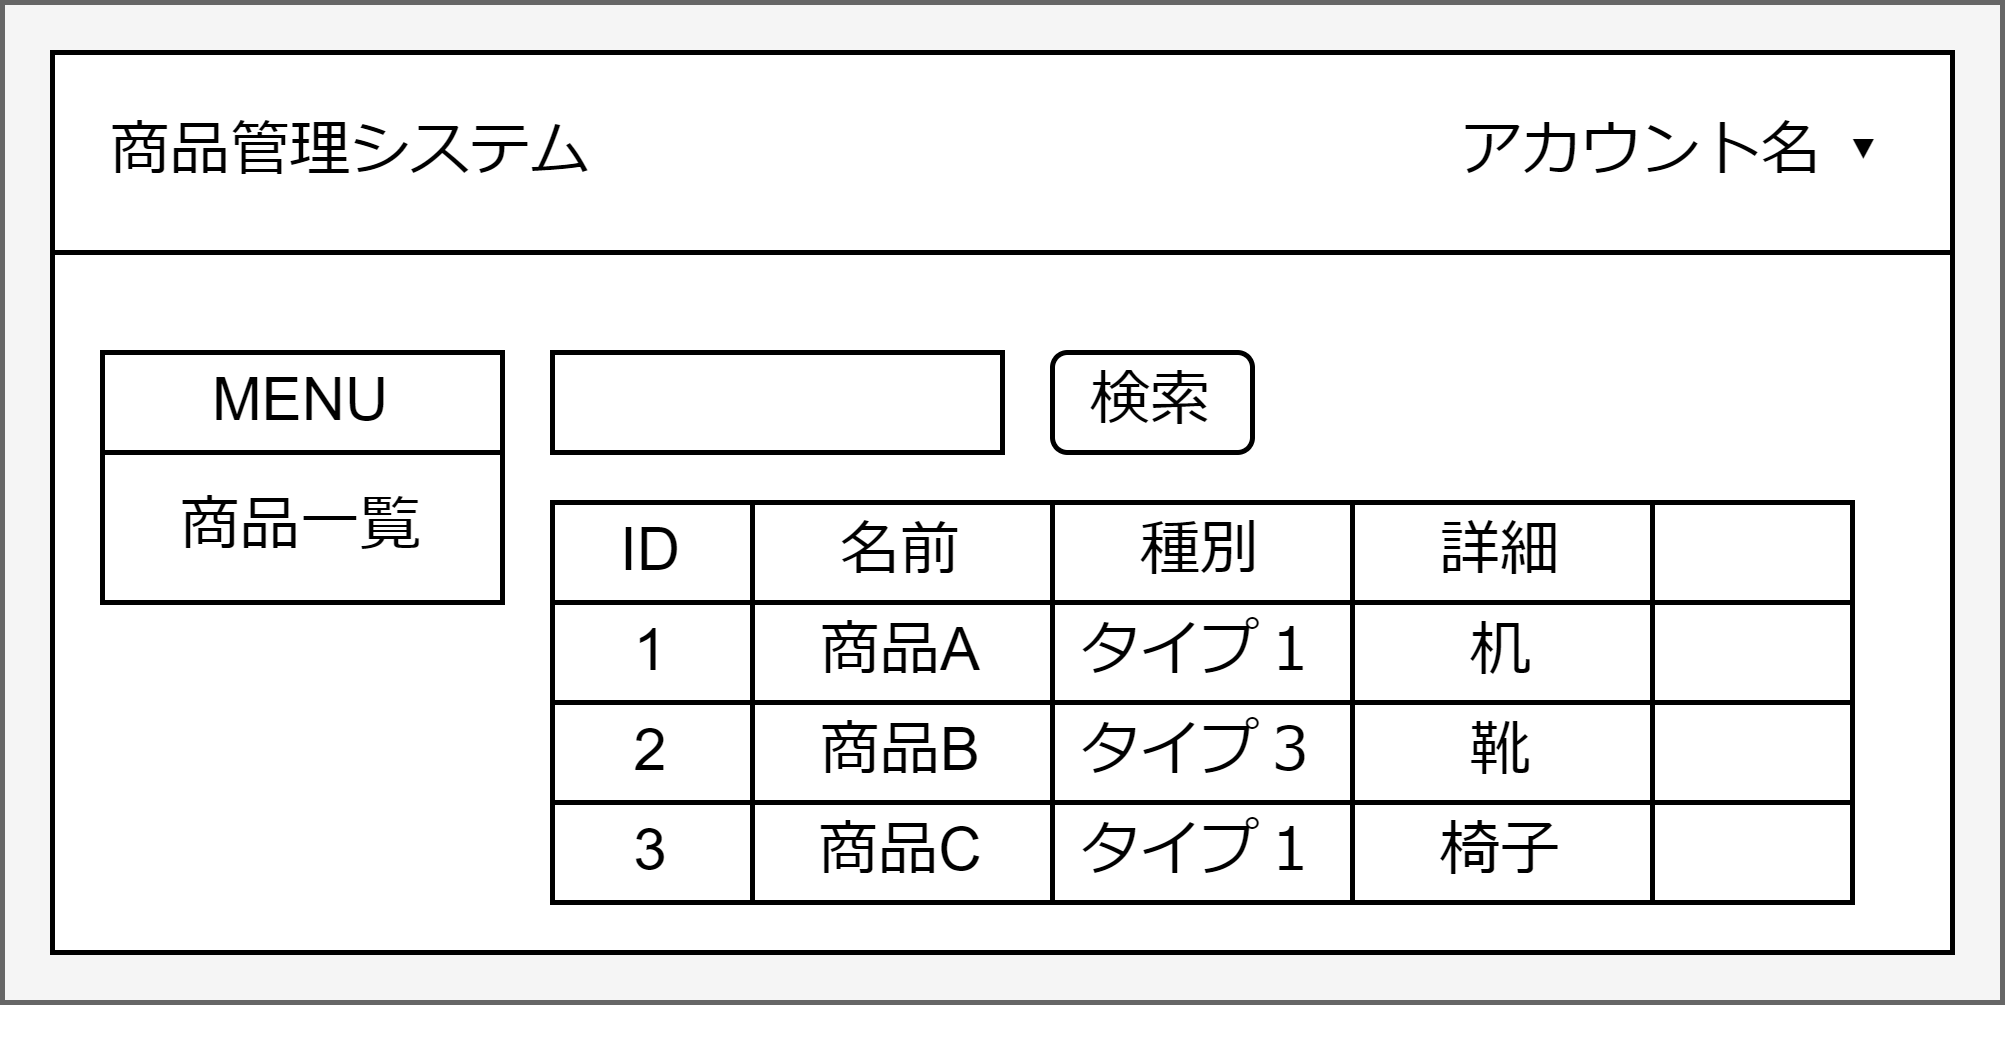

The diagram above was exported from draw.io. Its source (the exported page's mxGraphModel, read from the mxfile embedded in the PNG):
<mxGraphModel dx="725" dy="516" grid="1" gridSize="10" guides="1" tooltips="1" connect="1" arrows="1" fold="1" page="1" pageScale="1" pageWidth="827" pageHeight="1169" math="0" shadow="0">
  <root>
    <mxCell id="igCf3idOSPCoN5wbrLNt-0" />
    <mxCell id="igCf3idOSPCoN5wbrLNt-1" parent="igCf3idOSPCoN5wbrLNt-0" />
    <mxCell id="igCf3idOSPCoN5wbrLNt-3" value="" style="rounded=0;whiteSpace=wrap;html=1;fillColor=#f5f5f5;fontColor=#333333;strokeColor=#666666;" parent="igCf3idOSPCoN5wbrLNt-1" vertex="1">
      <mxGeometry x="40" y="40" width="400" height="200" as="geometry" />
    </mxCell>
    <mxCell id="igCf3idOSPCoN5wbrLNt-4" value="" style="rounded=0;whiteSpace=wrap;html=1;" parent="igCf3idOSPCoN5wbrLNt-1" vertex="1">
      <mxGeometry x="50" y="50" width="380" height="180" as="geometry" />
    </mxCell>
    <mxCell id="igCf3idOSPCoN5wbrLNt-5" value="" style="rounded=0;whiteSpace=wrap;html=1;" parent="igCf3idOSPCoN5wbrLNt-1" vertex="1">
      <mxGeometry x="50" y="50" width="380" height="40" as="geometry" />
    </mxCell>
    <mxCell id="igCf3idOSPCoN5wbrLNt-6" value="商品管理システム" style="text;html=1;strokeColor=none;fillColor=none;align=center;verticalAlign=middle;whiteSpace=wrap;rounded=0;" parent="igCf3idOSPCoN5wbrLNt-1" vertex="1">
      <mxGeometry x="50" y="55" width="120" height="30" as="geometry" />
    </mxCell>
    <mxCell id="igCf3idOSPCoN5wbrLNt-7" value="アカウント名 ▾" style="text;html=1;strokeColor=none;fillColor=none;align=center;verticalAlign=middle;whiteSpace=wrap;rounded=0;" parent="igCf3idOSPCoN5wbrLNt-1" vertex="1">
      <mxGeometry x="320" y="55" width="110" height="30" as="geometry" />
    </mxCell>
    <mxCell id="igCf3idOSPCoN5wbrLNt-8" value="" style="group" parent="igCf3idOSPCoN5wbrLNt-1" vertex="1" connectable="0">
      <mxGeometry x="60" y="110" width="80" height="50" as="geometry" />
    </mxCell>
    <mxCell id="igCf3idOSPCoN5wbrLNt-9" value="商品一覧" style="rounded=0;whiteSpace=wrap;html=1;" parent="igCf3idOSPCoN5wbrLNt-8" vertex="1">
      <mxGeometry y="20" width="80" height="30" as="geometry" />
    </mxCell>
    <mxCell id="igCf3idOSPCoN5wbrLNt-10" value="MENU" style="rounded=0;whiteSpace=wrap;html=1;" parent="igCf3idOSPCoN5wbrLNt-8" vertex="1">
      <mxGeometry width="80" height="20" as="geometry" />
    </mxCell>
    <mxCell id="igCf3idOSPCoN5wbrLNt-12" style="edgeStyle=orthogonalEdgeStyle;rounded=0;orthogonalLoop=1;jettySize=auto;html=1;exitX=0.5;exitY=1;exitDx=0;exitDy=0;" parent="igCf3idOSPCoN5wbrLNt-1" edge="1">
      <mxGeometry relative="1" as="geometry">
        <mxPoint x="280" y="150" as="sourcePoint" />
        <mxPoint x="280" y="150" as="targetPoint" />
      </mxGeometry>
    </mxCell>
    <mxCell id="U-3n71iPCJ1WcebkeQ3o-0" value="" style="rounded=0;whiteSpace=wrap;html=1;" parent="igCf3idOSPCoN5wbrLNt-1" vertex="1">
      <mxGeometry x="150" y="110" width="90" height="20" as="geometry" />
    </mxCell>
    <mxCell id="U-3n71iPCJ1WcebkeQ3o-1" value="検索" style="rounded=1;whiteSpace=wrap;html=1;" parent="igCf3idOSPCoN5wbrLNt-1" vertex="1">
      <mxGeometry x="250" y="110" width="40" height="20" as="geometry" />
    </mxCell>
    <mxCell id="iMzfeZZgeckxAhVVEZ2S-41" value="" style="group" parent="igCf3idOSPCoN5wbrLNt-1" vertex="1" connectable="0">
      <mxGeometry x="150" y="140" width="260" height="20" as="geometry" />
    </mxCell>
    <mxCell id="iMzfeZZgeckxAhVVEZ2S-0" value="ID" style="rounded=0;whiteSpace=wrap;html=1;" parent="iMzfeZZgeckxAhVVEZ2S-41" vertex="1">
      <mxGeometry width="40" height="20" as="geometry" />
    </mxCell>
    <mxCell id="iMzfeZZgeckxAhVVEZ2S-3" value="名前" style="rounded=0;whiteSpace=wrap;html=1;" parent="iMzfeZZgeckxAhVVEZ2S-41" vertex="1">
      <mxGeometry x="40" width="60" height="20" as="geometry" />
    </mxCell>
    <mxCell id="iMzfeZZgeckxAhVVEZ2S-36" value="種別" style="rounded=0;whiteSpace=wrap;html=1;" parent="iMzfeZZgeckxAhVVEZ2S-41" vertex="1">
      <mxGeometry x="100" width="60" height="20" as="geometry" />
    </mxCell>
    <mxCell id="iMzfeZZgeckxAhVVEZ2S-37" value="詳細" style="rounded=0;whiteSpace=wrap;html=1;" parent="iMzfeZZgeckxAhVVEZ2S-41" vertex="1">
      <mxGeometry x="160" width="60" height="20" as="geometry" />
    </mxCell>
    <mxCell id="iMzfeZZgeckxAhVVEZ2S-38" value="" style="rounded=0;whiteSpace=wrap;html=1;" parent="iMzfeZZgeckxAhVVEZ2S-41" vertex="1">
      <mxGeometry x="220" width="40" height="20" as="geometry" />
    </mxCell>
    <mxCell id="iMzfeZZgeckxAhVVEZ2S-42" value="" style="group" parent="igCf3idOSPCoN5wbrLNt-1" vertex="1" connectable="0">
      <mxGeometry x="150" y="160" width="260" height="20" as="geometry" />
    </mxCell>
    <mxCell id="iMzfeZZgeckxAhVVEZ2S-43" value="1" style="rounded=0;whiteSpace=wrap;html=1;" parent="iMzfeZZgeckxAhVVEZ2S-42" vertex="1">
      <mxGeometry width="40" height="20" as="geometry" />
    </mxCell>
    <mxCell id="iMzfeZZgeckxAhVVEZ2S-44" value="商品A" style="rounded=0;whiteSpace=wrap;html=1;" parent="iMzfeZZgeckxAhVVEZ2S-42" vertex="1">
      <mxGeometry x="40" width="60" height="20" as="geometry" />
    </mxCell>
    <mxCell id="iMzfeZZgeckxAhVVEZ2S-45" value="タイプ１" style="rounded=0;whiteSpace=wrap;html=1;" parent="iMzfeZZgeckxAhVVEZ2S-42" vertex="1">
      <mxGeometry x="100" width="60" height="20" as="geometry" />
    </mxCell>
    <mxCell id="iMzfeZZgeckxAhVVEZ2S-46" value="机" style="rounded=0;whiteSpace=wrap;html=1;" parent="iMzfeZZgeckxAhVVEZ2S-42" vertex="1">
      <mxGeometry x="160" width="60" height="20" as="geometry" />
    </mxCell>
    <mxCell id="iMzfeZZgeckxAhVVEZ2S-47" value="" style="rounded=0;whiteSpace=wrap;html=1;" parent="iMzfeZZgeckxAhVVEZ2S-42" vertex="1">
      <mxGeometry x="220" width="40" height="20" as="geometry" />
    </mxCell>
    <mxCell id="iMzfeZZgeckxAhVVEZ2S-48" value="" style="group" parent="igCf3idOSPCoN5wbrLNt-1" vertex="1" connectable="0">
      <mxGeometry x="150" y="180" width="260" height="20" as="geometry" />
    </mxCell>
    <mxCell id="iMzfeZZgeckxAhVVEZ2S-49" value="2" style="rounded=0;whiteSpace=wrap;html=1;" parent="iMzfeZZgeckxAhVVEZ2S-48" vertex="1">
      <mxGeometry width="40" height="20" as="geometry" />
    </mxCell>
    <mxCell id="iMzfeZZgeckxAhVVEZ2S-50" value="商品B" style="rounded=0;whiteSpace=wrap;html=1;" parent="iMzfeZZgeckxAhVVEZ2S-48" vertex="1">
      <mxGeometry x="40" width="60" height="20" as="geometry" />
    </mxCell>
    <mxCell id="iMzfeZZgeckxAhVVEZ2S-51" value="タイプ３" style="rounded=0;whiteSpace=wrap;html=1;" parent="iMzfeZZgeckxAhVVEZ2S-48" vertex="1">
      <mxGeometry x="100" width="60" height="20" as="geometry" />
    </mxCell>
    <mxCell id="iMzfeZZgeckxAhVVEZ2S-52" value="靴" style="rounded=0;whiteSpace=wrap;html=1;" parent="iMzfeZZgeckxAhVVEZ2S-48" vertex="1">
      <mxGeometry x="160" width="60" height="20" as="geometry" />
    </mxCell>
    <mxCell id="iMzfeZZgeckxAhVVEZ2S-53" value="" style="rounded=0;whiteSpace=wrap;html=1;" parent="iMzfeZZgeckxAhVVEZ2S-48" vertex="1">
      <mxGeometry x="220" width="40" height="20" as="geometry" />
    </mxCell>
    <mxCell id="iMzfeZZgeckxAhVVEZ2S-54" value="" style="group" parent="igCf3idOSPCoN5wbrLNt-1" vertex="1" connectable="0">
      <mxGeometry x="150" y="200" width="260" height="20" as="geometry" />
    </mxCell>
    <mxCell id="iMzfeZZgeckxAhVVEZ2S-55" value="3" style="rounded=0;whiteSpace=wrap;html=1;" parent="iMzfeZZgeckxAhVVEZ2S-54" vertex="1">
      <mxGeometry width="40" height="20" as="geometry" />
    </mxCell>
    <mxCell id="iMzfeZZgeckxAhVVEZ2S-56" value="商品C" style="rounded=0;whiteSpace=wrap;html=1;" parent="iMzfeZZgeckxAhVVEZ2S-54" vertex="1">
      <mxGeometry x="40" width="60" height="20" as="geometry" />
    </mxCell>
    <mxCell id="iMzfeZZgeckxAhVVEZ2S-57" value="タイプ１" style="rounded=0;whiteSpace=wrap;html=1;" parent="iMzfeZZgeckxAhVVEZ2S-54" vertex="1">
      <mxGeometry x="100" width="60" height="20" as="geometry" />
    </mxCell>
    <mxCell id="iMzfeZZgeckxAhVVEZ2S-58" value="椅子" style="rounded=0;whiteSpace=wrap;html=1;" parent="iMzfeZZgeckxAhVVEZ2S-54" vertex="1">
      <mxGeometry x="160" width="60" height="20" as="geometry" />
    </mxCell>
    <mxCell id="iMzfeZZgeckxAhVVEZ2S-59" value="" style="rounded=0;whiteSpace=wrap;html=1;" parent="iMzfeZZgeckxAhVVEZ2S-54" vertex="1">
      <mxGeometry x="220" width="40" height="20" as="geometry" />
    </mxCell>
    <mxCell id="iMzfeZZgeckxAhVVEZ2S-60" style="edgeStyle=orthogonalEdgeStyle;rounded=0;orthogonalLoop=1;jettySize=auto;html=1;exitX=0.5;exitY=1;exitDx=0;exitDy=0;" parent="igCf3idOSPCoN5wbrLNt-1" source="igCf3idOSPCoN5wbrLNt-3" target="igCf3idOSPCoN5wbrLNt-3" edge="1">
      <mxGeometry relative="1" as="geometry" />
    </mxCell>
  </root>
</mxGraphModel>